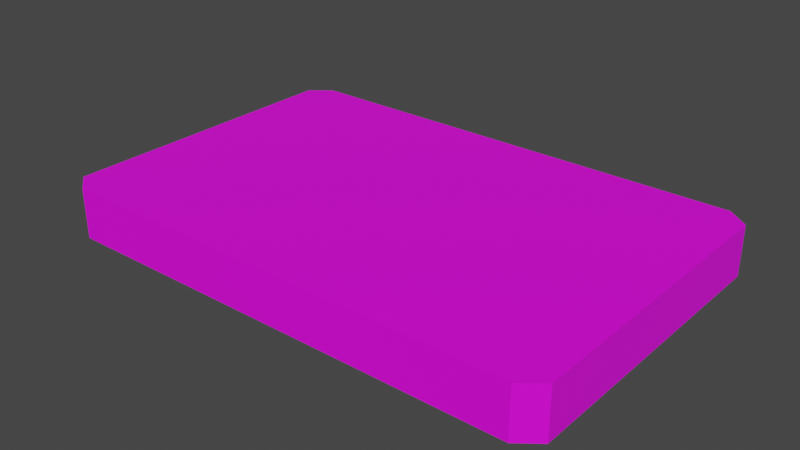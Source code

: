# Source: Mattress01.blend  (saved by Blender 4.2.66; exported with 4.5.12 LTS)
import bpy
from mathutils import Matrix  # noqa: F401  (used for matrix-valued properties, if any)

bpy.ops.wm.read_factory_settings(use_empty=True)
scene = bpy.context.scene
scene.name = 'Scene'

# ---- collections
col_collection = bpy.data.collections.new('Collection'); scene.collection.children.link(col_collection)

# ---- images (referenced by path relative to the original .blend; pixels are not part of the script)
import os
ASSET_DIR = os.environ.get("B2B_ASSET_DIR", "")  # directory of the original .blend (textures are referenced by path, not embedded)
HERE = os.path.dirname(os.path.abspath(__file__))  # packed textures are extracted next to this script under _unpacked/

def load_image(name, relpath, width, height, colorspace="sRGB"):
    """Load a texture the original file referenced (path relative to the .blend, or extracted next to this script)."""
    p = next((c for c in (os.path.join(HERE, relpath), os.path.join(ASSET_DIR, relpath)) if relpath and os.path.exists(c)), "")
    if p:
        img = bpy.data.images.load(p, check_existing=True)
        img.name = name
    else:  # same state as the original file: an image datablock whose file is absent (Cycles renders it pink)
        img = bpy.data.images.new(name, width, height)
        img.source = "FILE"
        img.filepath = "//" + (relpath or name)
    img.colorspace_settings.name = colorspace
    return img
img_mattress01_a_png = load_image('Mattress01_a.png', 'Mattress01_a.png', 1024, 1024, 'sRGB')

# ---- materials (node trees are filled in below, after node groups)
mat_primary = bpy.data.materials.new('Primary')
mat_primary.alpha_threshold = 0.0
mat_primary.use_transparent_shadow = False
mat_primary.roughness = 0.5
mat_primary.line_color = (0.0, 0.0, 0.0, 1.0)

# ---- material node trees
mat_primary.use_nodes = True; mat_primary.node_tree.nodes.clear()
_N = mat_primary.node_tree.nodes; _L = mat_primary.node_tree.links
n0 = _N.new('ShaderNodeOutputMaterial'); n0.name = 'Material Output'; n0.location = (300, 300)
n1 = _N.new('ShaderNodeBsdfPrincipled'); n1.name = 'Principled BSDF'; n1.location = (10, 300)
n1.distribution = 'GGX'
n1.subsurface_method = 'RANDOM_WALK_SKIN'
n1.inputs[3].default_value = 1.45
n1.inputs[27].default_value = (0.0, 0.0, 0.0, 1.0)
n1.inputs[28].default_value = 1.0
n2 = _N.new('ShaderNodeTexImage'); n2.name = 'Image Texture'; n2.location = (-280, 280)
n2.image = img_mattress01_a_png
n2.interpolation = 'Closest'
_L.new(n1.outputs[0], n0.inputs[0])
_L.new(n2.outputs[0], n1.inputs[0])
n0.is_active_output = True

# ---- world
world_world = bpy.data.worlds.new('World'); scene.world = world_world
world_world.use_nodes = True; world_world.node_tree.nodes.clear()
_N = world_world.node_tree.nodes; _L = world_world.node_tree.links
n0 = _N.new('ShaderNodeOutputWorld'); n0.name = 'World Output'; n0.location = (300, 300)
n1 = _N.new('ShaderNodeBackground'); n1.name = 'Background'; n1.location = (10, 300)
n1.inputs[0].default_value = (0.05088, 0.05088, 0.05088, 1.0)
_L.new(n1.outputs[0], n0.inputs[0])
n0.is_active_output = True
world_world.color = (0.05088, 0.05088, 0.05088)
world_world.use_sun_shadow = False
world_world.sun_shadow_jitter_overblur = 0.0

# ---- meshes
me_cube = bpy.data.meshes.new('Cube')
me_cube.from_pydata([(1.848, 1.08, 0.36), (1.848, 1.08, 0.0), (1.848, -1.08, 0.36), (1.848, -1.08, 0.0), (-1.848, 1.08, 0.36), (-1.848, 1.08, 0.0), (-1.848, -1.08, 0.36), (-1.848, -1.08, 0.0), (1.694, 1.2, 0.0), (-1.694, 1.2, 0.0), (1.694, -1.2, 0.36), (-1.694, -1.2, 0.36), (-1.694, -1.2, 0.0), (1.694, -1.2, 0.0), (-1.694, 1.2, 0.36), (1.694, 1.2, 0.36)], [], [(14, 4, 6, 11), (12, 11, 6, 7), (7, 6, 4, 5), (8, 1, 3, 13), (1, 0, 2, 3), (8, 15, 0, 1), (5, 4, 14, 9), (9, 14, 15, 8), (5, 9, 12, 7), (9, 8, 13, 12), (3, 2, 10, 13), (13, 10, 11, 12), (0, 15, 10, 2), (15, 14, 11, 10)])
_uv = me_cube.uv_layers.new(name='UVMap')
_uv.uv.foreach_set('vector', [0.9609, 0.0, 1.0, 0.0625, 1.0, 0.9375, 0.9609, 1.0, 0.9375, 0.1484, 0.9375, 0.2891, 0.8984, 0.2891, 0.8984, 0.1484, 0.8984, 0.1484, 0.8984, 0.2891, 0.4766, 0.2891, 0.4766, 0.1484, 0.03906, 1.0, 0.0, 0.9375, 0.0, 0.0625, 0.03906, 0.0, 0.2852, 0.2891, 0.2852, 0.1484, 0.707, 0.1484, 0.707, 0.2891, 0.2461, 0.2891, 0.2461, 0.1484, 0.2852, 0.1484, 0.2852, 0.2891, 0.4766, 0.1484, 0.4766, 0.2891, 0.4375, 0.2891, 0.4375, 0.1484, 0.5625, 0.3203, 0.5625, 0.4297, 0.05078, 0.4297, 0.05078, 0.3203, 1.0, 0.9375, 0.9609, 1.0, 0.9609, 0.0, 1.0, 0.0625, 0.9609, 1.0, 0.03906, 1.0, 0.03906, 0.0, 0.9609, 0.0, 0.707, 0.2891, 0.707, 0.1484, 0.7461, 0.1484, 0.7461, 0.2891, 0.05469, 0.4297, 0.05469, 0.3203, 0.5625, 0.3203, 0.5625, 0.4297, 0.0, 0.0625, 0.03906, 0.0, 0.03906, 1.0, 0.0, 0.9375, 0.03906, 0.0, 0.9609, 0.0, 0.9609, 1.0, 0.03906, 1.0])
me_cube.materials.append(mat_primary)
me_cube.use_mirror_vertex_groups = False
me_cube.update()

# ---- objects
ob_mattress01 = bpy.data.objects.new('Mattress01', me_cube)

# ---- transforms, parenting, visibility, modifiers, constraints
ob_mattress01.location = (0.0, 0.0, 0.0)
ob_mattress01.lock_rotations_4d = False
ob_mattress01.empty_display_type = 'ARROWS'
ob_mattress01.lineart.crease_threshold = 0.0

# ---- collection membership
col_collection.objects.link(ob_mattress01)

# ---- scene / render settings (as saved in the file)
scene.frame_start = 1; scene.frame_end = 250; scene.frame_set(1)
scene.render.engine = 'BLENDER_EEVEE_NEXT'
scene.cycles.sampling_pattern = 'TABULATED_SOBOL'
scene.view_settings.view_transform = 'Filmic'
bpy.context.view_layer.update()

# ---- added for rendering (the .blend has no active camera and no usable light): camera, sun
cam_auto = bpy.data.cameras.new('AutoCamera')
cam_auto.lens = 50.0
cam_auto.sensor_width = 36.0
cam_auto.clip_end = 1000.0
ob_auto_camera = bpy.data.objects.new('AutoCamera', cam_auto)
scene.collection.objects.link(ob_auto_camera)
ob_auto_camera.location = (4.09092, -4.9091, 3.45273)
ob_auto_camera.rotation_euler = (1.09748, -7.21219e-08, 0.694738)
scene.camera = ob_auto_camera
light_auto_sun = bpy.data.lights.new('AutoSun', 'SUN')
light_auto_sun.energy = 3.0
light_auto_sun.angle = 0.0523599
ob_auto_sun = bpy.data.objects.new('AutoSun', light_auto_sun)
scene.collection.objects.link(ob_auto_sun)
ob_auto_sun.rotation_euler = (0.872665, 0.174533, 0.523599)
bpy.context.view_layer.update()
